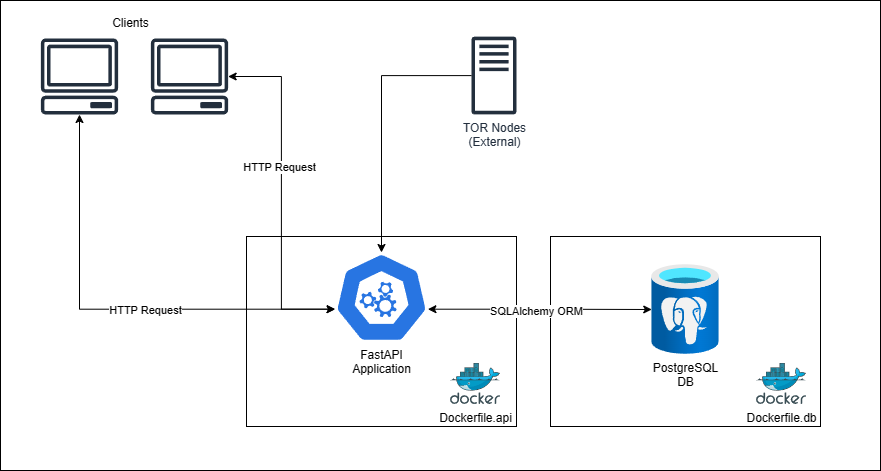

The diagram above was exported from draw.io. Its source (the exported page's mxGraphModel, read from the mxfile embedded in the PNG):
<mxGraphModel dx="1339" dy="751" grid="1" gridSize="10" guides="1" tooltips="1" connect="1" arrows="1" fold="1" page="1" pageScale="1" pageWidth="1169" pageHeight="827" background="none" math="0" shadow="0">
  <root>
    <mxCell id="0" />
    <mxCell id="1" parent="0" />
    <mxCell id="ezCmR6IAs2jDMH5w3Rfo-42" value="" style="rounded=0;whiteSpace=wrap;html=1;" vertex="1" parent="1">
      <mxGeometry x="80" width="880" height="470" as="geometry" />
    </mxCell>
    <mxCell id="ezCmR6IAs2jDMH5w3Rfo-31" value="" style="rounded=0;whiteSpace=wrap;html=1;fillColor=none;" vertex="1" parent="1">
      <mxGeometry x="630" y="236" width="270" height="190" as="geometry" />
    </mxCell>
    <mxCell id="ezCmR6IAs2jDMH5w3Rfo-29" value="" style="rounded=0;whiteSpace=wrap;html=1;fillColor=none;" vertex="1" parent="1">
      <mxGeometry x="326" y="236" width="270" height="190" as="geometry" />
    </mxCell>
    <mxCell id="ezCmR6IAs2jDMH5w3Rfo-22" value="" style="edgeStyle=orthogonalEdgeStyle;rounded=0;orthogonalLoop=1;jettySize=auto;html=1;exitX=0.995;exitY=0.63;exitDx=0;exitDy=0;exitPerimeter=0;startArrow=classic;startFill=1;" edge="1" parent="1" source="ezCmR6IAs2jDMH5w3Rfo-1" target="ezCmR6IAs2jDMH5w3Rfo-2">
      <mxGeometry relative="1" as="geometry" />
    </mxCell>
    <mxCell id="ezCmR6IAs2jDMH5w3Rfo-41" value="SQLAlchemy ORM" style="edgeLabel;html=1;align=center;verticalAlign=middle;resizable=0;points=[];" vertex="1" connectable="0" parent="ezCmR6IAs2jDMH5w3Rfo-22">
      <mxGeometry x="-0.04" y="-2" relative="1" as="geometry">
        <mxPoint as="offset" />
      </mxGeometry>
    </mxCell>
    <mxCell id="ezCmR6IAs2jDMH5w3Rfo-1" value="&lt;br&gt;&lt;br&gt;&lt;br&gt;&lt;br&gt;&lt;br&gt;&lt;br&gt;&lt;br&gt;&lt;br&gt;&lt;br&gt;FastAPI&lt;br&gt;Application" style="aspect=fixed;sketch=0;html=1;dashed=0;whitespace=wrap;fillColor=#2875E2;strokeColor=#ffffff;points=[[0.005,0.63,0],[0.1,0.2,0],[0.9,0.2,0],[0.5,0,0],[0.995,0.63,0],[0.72,0.99,0],[0.5,1,0],[0.28,0.99,0]];shape=mxgraph.kubernetes.icon2;prIcon=api" vertex="1" parent="1">
      <mxGeometry x="414.13" y="252" width="93.75" height="90" as="geometry" />
    </mxCell>
    <mxCell id="ezCmR6IAs2jDMH5w3Rfo-2" value="PostgreSQL&lt;br&gt;DB" style="image;aspect=fixed;html=1;points=[];align=center;fontSize=12;image=img/lib/azure2/databases/Azure_Database_PostgreSQL_Server.svg;" vertex="1" parent="1">
      <mxGeometry x="731.25" y="264" width="67.5" height="90" as="geometry" />
    </mxCell>
    <mxCell id="ezCmR6IAs2jDMH5w3Rfo-3" value="" style="sketch=0;outlineConnect=0;fontColor=#232F3E;gradientColor=none;fillColor=#232F3D;strokeColor=none;dashed=0;verticalLabelPosition=bottom;verticalAlign=top;align=center;html=1;fontSize=12;fontStyle=0;aspect=fixed;pointerEvents=1;shape=mxgraph.aws4.client;" vertex="1" parent="1">
      <mxGeometry x="230" y="38" width="78" height="76" as="geometry" />
    </mxCell>
    <mxCell id="ezCmR6IAs2jDMH5w3Rfo-5" value="&lt;div&gt;&lt;br&gt;&lt;/div&gt;&lt;div&gt;&lt;br&gt;&lt;/div&gt;" style="sketch=0;outlineConnect=0;fontColor=#232F3E;gradientColor=none;fillColor=#232F3D;strokeColor=none;dashed=0;verticalLabelPosition=bottom;verticalAlign=top;align=center;html=1;fontSize=12;fontStyle=0;aspect=fixed;pointerEvents=1;shape=mxgraph.aws4.client;" vertex="1" parent="1">
      <mxGeometry x="120" y="38" width="78" height="76" as="geometry" />
    </mxCell>
    <mxCell id="ezCmR6IAs2jDMH5w3Rfo-6" value="TOR Nodes&lt;br&gt;(External)" style="sketch=0;outlineConnect=0;fontColor=#232F3E;gradientColor=none;fillColor=#232F3D;strokeColor=none;dashed=0;verticalLabelPosition=bottom;verticalAlign=top;align=center;html=1;fontSize=12;fontStyle=0;aspect=fixed;pointerEvents=1;shape=mxgraph.aws4.traditional_server;" vertex="1" parent="1">
      <mxGeometry x="551" y="36" width="45" height="78" as="geometry" />
    </mxCell>
    <mxCell id="ezCmR6IAs2jDMH5w3Rfo-12" style="edgeStyle=orthogonalEdgeStyle;rounded=0;orthogonalLoop=1;jettySize=auto;html=1;entryX=0.005;entryY=0.63;entryDx=0;entryDy=0;entryPerimeter=0;startArrow=classic;startFill=1;" edge="1" parent="1" source="ezCmR6IAs2jDMH5w3Rfo-3" target="ezCmR6IAs2jDMH5w3Rfo-1">
      <mxGeometry relative="1" as="geometry" />
    </mxCell>
    <mxCell id="ezCmR6IAs2jDMH5w3Rfo-34" value="HTTP Request" style="edgeLabel;html=1;align=center;verticalAlign=middle;resizable=0;points=[];" vertex="1" connectable="0" parent="ezCmR6IAs2jDMH5w3Rfo-12">
      <mxGeometry x="-0.1506" y="-2" relative="1" as="geometry">
        <mxPoint as="offset" />
      </mxGeometry>
    </mxCell>
    <mxCell id="ezCmR6IAs2jDMH5w3Rfo-20" style="edgeStyle=orthogonalEdgeStyle;rounded=0;orthogonalLoop=1;jettySize=auto;html=1;entryX=0.5;entryY=0;entryDx=0;entryDy=0;entryPerimeter=0;" edge="1" parent="1" source="ezCmR6IAs2jDMH5w3Rfo-6" target="ezCmR6IAs2jDMH5w3Rfo-1">
      <mxGeometry relative="1" as="geometry" />
    </mxCell>
    <mxCell id="ezCmR6IAs2jDMH5w3Rfo-21" style="edgeStyle=orthogonalEdgeStyle;rounded=0;orthogonalLoop=1;jettySize=auto;html=1;entryX=0.005;entryY=0.63;entryDx=0;entryDy=0;entryPerimeter=0;startArrow=classic;startFill=1;" edge="1" parent="1" source="ezCmR6IAs2jDMH5w3Rfo-5" target="ezCmR6IAs2jDMH5w3Rfo-1">
      <mxGeometry relative="1" as="geometry">
        <Array as="points">
          <mxPoint x="159" y="309" />
        </Array>
      </mxGeometry>
    </mxCell>
    <mxCell id="ezCmR6IAs2jDMH5w3Rfo-33" value="HTTP Request" style="edgeLabel;html=1;align=center;verticalAlign=middle;resizable=0;points=[];" vertex="1" connectable="0" parent="ezCmR6IAs2jDMH5w3Rfo-21">
      <mxGeometry x="0.1535" y="-1" relative="1" as="geometry">
        <mxPoint as="offset" />
      </mxGeometry>
    </mxCell>
    <mxCell id="ezCmR6IAs2jDMH5w3Rfo-30" value="Dockerfile.api" style="image;sketch=0;aspect=fixed;html=1;points=[];align=center;fontSize=12;image=img/lib/mscae/Docker.svg;" vertex="1" parent="1">
      <mxGeometry x="530" y="363" width="50" height="41" as="geometry" />
    </mxCell>
    <mxCell id="ezCmR6IAs2jDMH5w3Rfo-32" value="Dockerfile.db" style="image;sketch=0;aspect=fixed;html=1;points=[];align=center;fontSize=12;image=img/lib/mscae/Docker.svg;" vertex="1" parent="1">
      <mxGeometry x="836" y="363" width="50" height="41" as="geometry" />
    </mxCell>
    <mxCell id="ezCmR6IAs2jDMH5w3Rfo-40" value="Clients" style="text;html=1;align=center;verticalAlign=middle;resizable=0;points=[];autosize=1;strokeColor=none;fillColor=none;" vertex="1" parent="1">
      <mxGeometry x="180" y="8" width="60" height="30" as="geometry" />
    </mxCell>
  </root>
</mxGraphModel>